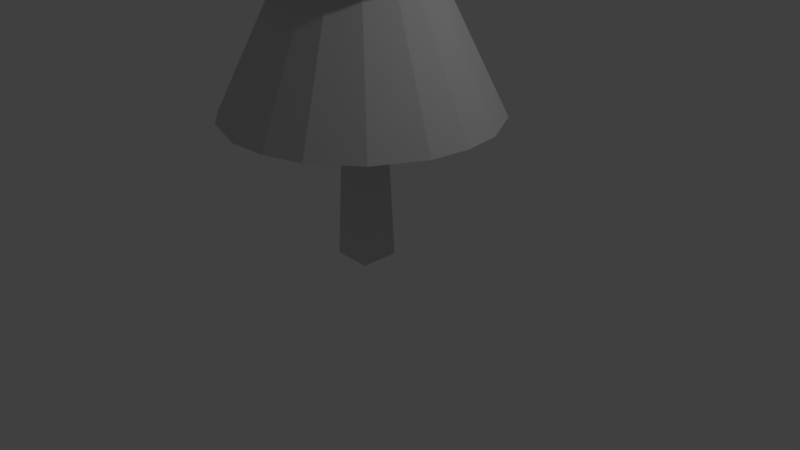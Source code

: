 # Source: Fir_1.blend  (saved by Blender 2.78.0; exported with 4.5.12 LTS)
import bpy
from mathutils import Matrix  # noqa: F401  (used for matrix-valued properties, if any)

bpy.ops.wm.read_factory_settings(use_empty=True)
scene = bpy.context.scene
scene.name = 'Scene'

# ---- collections
col_collection_1 = bpy.data.collections.new('Collection 1'); scene.collection.children.link(col_collection_1)

# ---- materials (node trees are filled in below, after node groups)
mat_fir = bpy.data.materials.new('Fir')
mat_fir.alpha_threshold = 0.0
mat_fir.use_transparent_shadow = False
mat_fir.diffuse_color = (0.64, 0.64, 0.64, 1.0)
mat_fir.specular_color = (0.5, 0.5, 0.5)
mat_fir.roughness = 0.5
mat_fir.specular_intensity = 1.0

# ---- material node trees

# ---- world
world_world = bpy.data.worlds.new('World'); scene.world = world_world
world_world.color = (0.05088, 0.05088, 0.05088)
world_world.use_sun_shadow = False
world_world.sun_shadow_jitter_overblur = 0.0
world_world.cycles.sampling_method = 'MANUAL'

# ---- cameras
cam_camera = bpy.data.cameras.new('Camera')
cam_camera.clip_end = 100.0
cam_camera.lens = 35.0
cam_camera.sensor_width = 32.0
cam_camera.sensor_height = 18.0
cam_camera.ortho_scale = 7.314
cam_camera.dof.focus_distance = 0.0
cam_camera.dof.aperture_fstop = 128.0

# ---- lights
light_lamp = bpy.data.lights.new('Lamp', 'POINT')
light_lamp.transmission_factor = 0.0
light_lamp.cutoff_distance = 30.0
light_lamp.energy = 100.0
light_lamp.shadow_buffer_clip_start = 1.001
light_lamp.shadow_soft_size = 0.1
light_lamp.shadow_maximum_resolution = 0.006
light_lamp.use_absolute_resolution = True

# ---- meshes
me_cube_001 = bpy.data.meshes.new('Cube.001')
me_cube_001.from_pydata([(0.2069, 0.0, 0.25), (-0.2931, 0.0, 0.25), (-0.2931, 0.0, -0.25), (0.2069, 0.0, -0.25), (0.001254, 6.618, -0.04431), (-0.08738, 6.618, -0.04431), (-0.08738, 6.618, 0.04432), (0.001254, 6.618, 0.04432), (-0.1107, 5.32, -0.8264), (-0.02815, 6.996, 0.01132), (0.2162, 5.32, -0.7942), (0.4373, 5.32, -0.6853), (0.6225, 5.32, -0.5227), (0.7774, 5.32, -0.233), (0.8039, 5.32, 0.1768), (0.6685, 5.32, 0.4768), (0.4432, 5.32, 0.7167), (0.05436, 5.32, 0.849), (-0.2725, 5.32, 0.8168), (-0.628, 5.32, 0.6112), (-0.8337, 5.32, 0.2557), (-0.8602, 5.32, -0.1542), (-0.6788, 5.32, -0.5227), (-0.4249, 5.32, -0.731), (-1.264, 1.923, 1.244), (-0.04721, 5.365, 0.02699), (-1.573, 1.923, 0.8423), (-0.125, 3.801, -1.281), (0.002129, 6.384, 0.01015), (0.3788, 3.801, -1.231), (0.7196, 3.801, -1.064), (-0.8625, 1.923, 1.552), (1.005, 3.801, -0.8129), (1.674, 1.923, 0.02699), (1.608, 1.923, 0.529), (1.244, 3.801, -0.3665), (1.293, 3.801, 0.1373), (1.608, 1.923, -0.4751), (-0.2167, 1.923, 1.748), (1.195, 3.801, 0.5043), (1.005, 3.801, 0.8332), (0.6137, 3.801, 1.154), (1.29, 1.923, -1.07), (0.2541, 3.801, 1.277), (0.2886, 1.923, 1.715), (-0.125, 3.801, 1.301), (-0.492, 3.801, 1.203), (0.7681, 1.923, 1.552), (-0.821, 3.801, 1.013), (0.7681, 1.923, -1.498), (-1.142, 3.801, 0.6218), (-1.289, 3.801, 0.1373), (1.29, 1.923, 1.124), (-1.239, 3.801, -0.3665), (0.2886, 1.923, -1.661), (-1.001, 3.801, -0.8129), (-0.6095, 3.801, -1.134), (-0.2167, 1.923, -1.694), (-1.768, 1.923, 0.1965), (-1.702, 1.923, -0.4751), (-1.384, 1.923, -1.07), (-0.8625, 1.923, -1.498)], [], [(0, 1, 2, 3), (4, 5, 6, 7), (2, 5, 4, 3), (0, 7, 6, 1), (3, 4, 7, 0), (1, 6, 5, 2), (8, 9, 10), (10, 9, 11), (11, 9, 12), (12, 9, 13), (13, 9, 14), (14, 9, 15), (15, 9, 16), (16, 9, 17), (17, 9, 18), (18, 9, 19), (19, 9, 20), (20, 9, 21), (21, 9, 22), (22, 9, 23), (23, 9, 8), (24, 25, 26), (27, 28, 29), (29, 28, 30), (31, 25, 24), (30, 28, 32), (33, 25, 34), (32, 28, 35), (35, 28, 36), (37, 25, 33), (38, 25, 31), (36, 28, 39), (39, 28, 40), (40, 28, 41), (42, 25, 37), (41, 28, 43), (44, 25, 38), (43, 28, 45), (45, 28, 46), (47, 25, 44), (46, 28, 48), (49, 25, 42), (48, 28, 50), (50, 28, 51), (52, 25, 47), (51, 28, 53), (54, 25, 49), (53, 28, 55), (55, 28, 56), (57, 25, 54), (56, 28, 27), (34, 25, 52), (26, 25, 58), (58, 25, 59), (59, 25, 60), (60, 25, 61), (61, 25, 57), (19, 20, 21, 22, 23, 8, 10, 11, 12, 13, 14, 15, 16, 17, 18), (51, 53, 55, 56, 27, 29, 30, 32, 35, 36, 39, 40, 41, 43, 45, 46, 48, 50), (42, 37, 33, 34, 52, 47, 44, 38, 31, 24, 26, 58, 59, 60, 61, 57, 54, 49)])
_uv = me_cube_001.uv_layers.new(name='UVMap')
_uv.uv.foreach_set('vector', [0.2821, 0.5712, 0.2821, 0.5712, 0.2821, 0.5712, 0.2821, 0.5712, 0.2821, 0.5712, 0.2821, 0.5712, 0.2821, 0.5712, 0.2821, 0.5712, 0.2821, 0.5712, 0.2821, 0.5712, 0.2821, 0.5712, 0.2821, 0.5712, 0.2821, 0.5712, 0.2821, 0.5712, 0.2821, 0.5712, 0.2821, 0.5712, 0.2821, 0.5712, 0.2821, 0.5712, 0.2821, 0.5712, 0.2821, 0.5712, 0.2821, 0.5712, 0.2821, 0.5712, 0.2821, 0.5712, 0.2821, 0.5712, 0.685, 0.4304, 0.8475, 0.4304, 0.8475, 0.5929, 0.685, 0.4304, 0.8475, 0.4304, 0.8475, 0.5929, 0.685, 0.4304, 0.8475, 0.4304, 0.8475, 0.5929, 0.685, 0.4304, 0.8475, 0.4304, 0.8475, 0.5929, 0.685, 0.4304, 0.8475, 0.4304, 0.8475, 0.5929, 0.685, 0.4304, 0.8475, 0.4304, 0.8475, 0.5929, 0.685, 0.4304, 0.8475, 0.4304, 0.8475, 0.5929, 0.685, 0.4304, 0.8475, 0.4304, 0.8475, 0.5929, 0.685, 0.4304, 0.8475, 0.4304, 0.8475, 0.5929, 0.685, 0.4304, 0.8475, 0.4304, 0.8475, 0.5929, 0.685, 0.4304, 0.8475, 0.4304, 0.8475, 0.5929, 0.685, 0.4304, 0.8475, 0.4304, 0.8475, 0.5929, 0.685, 0.4304, 0.8475, 0.4304, 0.8475, 0.5929, 0.685, 0.4304, 0.8475, 0.4304, 0.8475, 0.5929, 0.685, 0.4304, 0.8475, 0.4304, 0.8475, 0.5929, 0.685, 0.4304, 0.8475, 0.4304, 0.8475, 0.5929, 0.685, 0.4304, 0.8475, 0.4304, 0.8475, 0.5929, 0.685, 0.4304, 0.8475, 0.4304, 0.8475, 0.5929, 0.685, 0.4304, 0.8475, 0.4304, 0.8475, 0.5929, 0.685, 0.4304, 0.8475, 0.4304, 0.8475, 0.5929, 0.685, 0.4304, 0.8475, 0.4304, 0.8475, 0.5929, 0.685, 0.4304, 0.8475, 0.4304, 0.8475, 0.5929, 0.685, 0.4304, 0.8475, 0.4304, 0.8475, 0.5929, 0.685, 0.4304, 0.8475, 0.4304, 0.8475, 0.5929, 0.685, 0.4304, 0.8475, 0.4304, 0.8475, 0.5929, 0.685, 0.4304, 0.8475, 0.4304, 0.8475, 0.5929, 0.685, 0.4304, 0.8475, 0.4304, 0.8475, 0.5929, 0.685, 0.4304, 0.8475, 0.4304, 0.8475, 0.5929, 0.685, 0.4304, 0.8475, 0.4304, 0.8475, 0.5929, 0.685, 0.4304, 0.8475, 0.4304, 0.8475, 0.5929, 0.685, 0.4304, 0.8475, 0.4304, 0.8475, 0.5929, 0.685, 0.4304, 0.8475, 0.4304, 0.8475, 0.5929, 0.685, 0.4304, 0.8475, 0.4304, 0.8475, 0.5929, 0.685, 0.4304, 0.8475, 0.4304, 0.8475, 0.5929, 0.685, 0.4304, 0.8475, 0.4304, 0.8475, 0.5929, 0.685, 0.4304, 0.8475, 0.4304, 0.8475, 0.5929, 0.685, 0.4304, 0.8475, 0.4304, 0.8475, 0.5929, 0.685, 0.4304, 0.8475, 0.4304, 0.8475, 0.5929, 0.685, 0.4304, 0.8475, 0.4304, 0.8475, 0.5929, 0.685, 0.4304, 0.8475, 0.4304, 0.8475, 0.5929, 0.685, 0.4304, 0.8475, 0.4304, 0.8475, 0.5929, 0.685, 0.4304, 0.8475, 0.4304, 0.8475, 0.5929, 0.685, 0.4304, 0.8475, 0.4304, 0.8475, 0.5929, 0.685, 0.4304, 0.8475, 0.4304, 0.8475, 0.5929, 0.685, 0.4304, 0.8475, 0.4304, 0.8475, 0.5929, 0.685, 0.4304, 0.8475, 0.4304, 0.8475, 0.5929, 0.685, 0.4304, 0.8475, 0.4304, 0.8475, 0.5929, 0.685, 0.4304, 0.8475, 0.4304, 0.8475, 0.5929, 0.685, 0.4304, 0.8475, 0.4304, 0.8475, 0.5929, 0.685, 0.4304, 0.8475, 0.4304, 0.8475, 0.5929, 0.685, 0.4304, 0.8475, 0.4304, 0.8475, 0.5929, 0.7662, 0.5929, 0.7993, 0.5859, 0.8266, 0.566, 0.8435, 0.5368, 0.847, 0.5032, 0.8366, 0.471, 0.814, 0.4459, 0.7831, 0.4322, 0.7493, 0.4322, 0.7185, 0.4459, 0.6958, 0.471, 0.6854, 0.5032, 0.6889, 0.5368, 0.7058, 0.566, 0.7332, 0.5859, 0.7662, 0.5929, 0.794, 0.588, 0.8184, 0.5739, 0.8366, 0.5523, 0.8462, 0.5258, 0.8462, 0.4975, 0.8366, 0.471, 0.8184, 0.4494, 0.794, 0.4353, 0.7662, 0.4304, 0.7384, 0.4353, 0.714, 0.4494, 0.6958, 0.471, 0.6862, 0.4975, 0.6862, 0.5258, 0.6958, 0.5523, 0.714, 0.5739, 0.7384, 0.588, 0.7662, 0.5929, 0.794, 0.588, 0.8184, 0.5739, 0.8366, 0.5523, 0.8462, 0.5258, 0.8462, 0.4975, 0.8366, 0.471, 0.8184, 0.4494, 0.794, 0.4353, 0.7662, 0.4304, 0.7384, 0.4353, 0.714, 0.4494, 0.6958, 0.471, 0.6862, 0.4975, 0.6862, 0.5258, 0.6958, 0.5523, 0.714, 0.5739, 0.7384, 0.588])
me_cube_001.materials.append(mat_fir)
me_cube_001.use_remesh_preserve_volume = False
me_cube_001.use_remesh_preserve_attributes = False
me_cube_001.use_mirror_vertex_groups = False
me_cube_001.update()
me_cube_001.normals_split_custom_set([tuple(v) for v in zip(*[iter([0.0, -1.0, 0.0, 0.0, -1.0, 0.0, 0.0, -1.0, 0.0, 0.0, -1.0, 0.0, 0.0, 1.0, 0.0, 0.0, 1.0, 0.0, 0.0, 1.0, 0.0, 0.0, 1.0, 0.0, 0.0, 0.03106, -0.9995, 0.0, 0.03106, -0.9995, 0.0, 0.03106, -0.9995, 0.0, 0.03106, -0.9995, 0.0, 0.03106, 0.9995, 0.0, 0.03106, 0.9995, 0.0, 0.03106, 0.9995, 0.0, 0.03106, 0.9995, 0.9995, 0.03106, 0.0, 0.9995, 0.03106, 0.0, 0.9995, 0.03106, 0.0, 0.9995, 0.03106, 0.0, -0.9995, 0.03106, 0.0, -0.9995, 0.03106, 0.0, -0.9995, 0.03106, 0.0, -0.9995, 0.03106, 0.0, 0.08792, 0.442, -0.8927, 0.08792, 0.442, -0.8927, 0.08792, 0.442, -0.8927, 0.3959, 0.4441, -0.8037, 0.3959, 0.4441, -0.8037, 0.3959, 0.4441, -0.8037, 0.591, 0.4441, -0.6734, 0.591, 0.4441, -0.6734, 0.591, 0.4441, -0.6734, 0.7911, 0.442, -0.4229, 0.7911, 0.442, -0.4229, 0.7911, 0.442, -0.4229, 0.8964, 0.4394, -0.05808, 0.8964, 0.4394, -0.05808, 0.8964, 0.4394, -0.05808, 0.8173, 0.4423, 0.3692, 0.8173, 0.4423, 0.3692, 0.8173, 0.4423, 0.3692, 0.6539, 0.4423, 0.6138, 0.6539, 0.4423, 0.6138, 0.6539, 0.4423, 0.6138, 0.2894, 0.4394, 0.8504, 0.2894, 0.4394, 0.8504, 0.2894, 0.4394, 0.8504, -0.08792, 0.442, 0.8927, -0.08792, 0.442, 0.8927, -0.08792, 0.442, 0.8927, -0.4497, 0.4394, 0.7776, -0.4497, 0.4394, 0.7776, -0.4497, 0.4394, 0.7776, -0.7776, 0.4394, 0.4497, -0.7776, 0.4394, 0.4497, -0.7776, 0.4394, 0.4497, -0.8964, 0.4394, 0.05808, -0.8964, 0.4394, 0.05808, -0.8964, 0.4394, 0.05808, -0.8059, 0.4394, -0.3967, -0.8059, 0.4394, -0.3967, -0.8059, 0.4394, -0.3967, -0.5691, 0.442, -0.6934, -0.5691, 0.442, -0.6934, -0.5691, 0.442, -0.6934, -0.2604, 0.442, -0.8584, -0.2604, 0.442, -0.8584, -0.2604, 0.442, -0.8584, -0.711, 0.4441, 0.5451, -0.711, 0.4441, 0.5451, -0.711, 0.4441, 0.5451, 0.08792, 0.442, -0.8927, 0.08792, 0.442, -0.8927, 0.08792, 0.442, -0.8927, 0.3959, 0.4441, -0.8037, 0.3959, 0.4441, -0.8037, 0.3959, 0.4441, -0.8037, -0.5451, 0.4441, 0.711, -0.5451, 0.4441, 0.711, -0.5451, 0.4441, 0.711, 0.591, 0.4441, -0.6734, 0.591, 0.4441, -0.6734, 0.591, 0.4441, -0.6734, 0.8883, 0.4441, 0.1173, 0.8883, 0.4441, 0.1173, 0.8883, 0.4441, 0.1173, 0.7911, 0.442, -0.4229, 0.7911, 0.442, -0.4229, 0.7911, 0.442, -0.4229, 0.8927, 0.442, -0.08792, 0.8927, 0.442, -0.08792, 0.8927, 0.442, -0.08792, 0.8883, 0.4441, -0.1173, 0.8883, 0.4441, -0.1173, 0.8883, 0.4441, -0.1173, -0.2604, 0.442, 0.8584, -0.2604, 0.442, 0.8584, -0.2604, 0.442, 0.8584, 0.8655, 0.4441, 0.2315, 0.8655, 0.4441, 0.2315, 0.8655, 0.4441, 0.2315, 0.7757, 0.4441, 0.4483, 0.7757, 0.4441, 0.4483, 0.7757, 0.4441, 0.4483, 0.5691, 0.442, 0.6934, 0.5691, 0.442, 0.6934, 0.5691, 0.442, 0.6934, 0.7911, 0.442, -0.4229, 0.7911, 0.442, -0.4229, 0.7911, 0.442, -0.4229, 0.2883, 0.4441, 0.8483, 0.2883, 0.4441, 0.8483, 0.2883, 0.4441, 0.8483, 0.05823, 0.4441, 0.8941, 0.05823, 0.4441, 0.8941, 0.05823, 0.4441, 0.8941, 0.05823, 0.4441, 0.8941, 0.05823, 0.4441, 0.8941, 0.05823, 0.4441, 0.8941, -0.2315, 0.4441, 0.8655, -0.2315, 0.4441, 0.8655, -0.2315, 0.4441, 0.8655, 0.2883, 0.4441, 0.8483, 0.2883, 0.4441, 0.8483, 0.2883, 0.4441, 0.8483, -0.4483, 0.4441, 0.7757, -0.4483, 0.4441, 0.7757, -0.4483, 0.4441, 0.7757, 0.5691, 0.442, -0.6934, 0.5691, 0.442, -0.6934, 0.5691, 0.442, -0.6934, -0.6934, 0.442, 0.5691, -0.6934, 0.442, 0.5691, -0.6934, 0.442, 0.5691, -0.8584, 0.442, 0.2604, -0.8584, 0.442, 0.2604, -0.8584, 0.442, 0.2604, 0.5691, 0.442, 0.6934, 0.5691, 0.442, 0.6934, 0.5691, 0.442, 0.6934, -0.8927, 0.442, -0.08793, -0.8927, 0.442, -0.08793, -0.8927, 0.442, -0.08793, 0.2883, 0.4441, -0.8483, 0.2883, 0.4441, -0.8483, 0.2883, 0.4441, -0.8483, -0.7911, 0.442, -0.4229, -0.7911, 0.442, -0.4229, -0.7911, 0.442, -0.4229, -0.5691, 0.442, -0.6934, -0.5691, 0.442, -0.6934, -0.5691, 0.442, -0.6934, 0.05823, 0.4441, -0.8941, 0.05823, 0.4441, -0.8941, 0.05823, 0.4441, -0.8941, -0.2604, 0.442, -0.8584, -0.2604, 0.442, -0.8584, -0.2604, 0.442, -0.8584, 0.7911, 0.442, 0.4229, 0.7911, 0.442, 0.4229, 0.7911, 0.442, 0.4229, -0.8584, 0.442, 0.2604, -0.8584, 0.442, 0.2604, -0.8584, 0.442, 0.2604, -0.8927, 0.442, -0.08792, -0.8927, 0.442, -0.08792, -0.8927, 0.442, -0.08792, -0.7911, 0.442, -0.4229, -0.7911, 0.442, -0.4229, -0.7911, 0.442, -0.4229, -0.5691, 0.442, -0.6934, -0.5691, 0.442, -0.6934, -0.5691, 0.442, -0.6934, -0.2604, 0.442, -0.8584, -0.2604, 0.442, -0.8584, -0.2604, 0.442, -0.8584, -8.523e-06, -1.0, 1.713e-05, -8.523e-06, -1.0, 1.713e-05, -8.523e-06, -1.0, 1.713e-05, -8.523e-06, -1.0, 1.713e-05, -8.523e-06, -1.0, 1.713e-05, -8.523e-06, -1.0, 1.713e-05, -8.523e-06, -1.0, 1.713e-05, -8.523e-06, -1.0, 1.713e-05, -8.523e-06, -1.0, 1.713e-05, -8.523e-06, -1.0, 1.713e-05, -8.523e-06, -1.0, 1.713e-05, -8.523e-06, -1.0, 1.713e-05, -8.523e-06, -1.0, 1.713e-05, -8.523e-06, -1.0, 1.713e-05, -8.523e-06, -1.0, 1.713e-05, -2.961e-06, -1.0, -3.923e-06, -2.961e-06, -1.0, -3.923e-06, -2.961e-06, -1.0, -3.923e-06, -2.961e-06, -1.0, -3.923e-06, -2.961e-06, -1.0, -3.923e-06, -2.961e-06, -1.0, -3.923e-06, -2.961e-06, -1.0, -3.923e-06, -2.961e-06, -1.0, -3.923e-06, -2.961e-06, -1.0, -3.923e-06, -2.961e-06, -1.0, -3.923e-06, -2.961e-06, -1.0, -3.923e-06, -2.961e-06, -1.0, -3.923e-06, -2.961e-06, -1.0, -3.923e-06, -2.961e-06, -1.0, -3.923e-06, -2.961e-06, -1.0, -3.923e-06, -2.961e-06, -1.0, -3.923e-06, -2.961e-06, -1.0, -3.923e-06, -2.961e-06, -1.0, -3.923e-06, -9.586e-08, -1.0, 1.948e-07, -9.586e-08, -1.0, 1.948e-07, -9.586e-08, -1.0, 1.948e-07, -9.586e-08, -1.0, 1.948e-07, -9.586e-08, -1.0, 1.948e-07, -9.586e-08, -1.0, 1.948e-07, -9.586e-08, -1.0, 1.948e-07, -9.586e-08, -1.0, 1.948e-07, -9.586e-08, -1.0, 1.948e-07, -9.586e-08, -1.0, 1.948e-07, -9.586e-08, -1.0, 1.948e-07, -9.586e-08, -1.0, 1.948e-07, -9.586e-08, -1.0, 1.948e-07, -9.586e-08, -1.0, 1.948e-07, -9.586e-08, -1.0, 1.948e-07, -9.586e-08, -1.0, 1.948e-07, -9.586e-08, -1.0, 1.948e-07, -9.586e-08, -1.0, 1.948e-07])] * 3)])

# ---- objects
ob_cube_001 = bpy.data.objects.new('Cube.001', me_cube_001)
ob_lamp = bpy.data.objects.new('Lamp', light_lamp)
ob_camera = bpy.data.objects.new('Camera', cam_camera)

# ---- transforms, parenting, visibility, modifiers, constraints
ob_cube_001.location = (0.0, 0.0, 0.0)
ob_cube_001.rotation_euler = (1.571, -0.0, 0.0)
ob_cube_001.lineart.crease_threshold = 0.0
ob_lamp.location = (4.076, 1.005, 5.904)
ob_lamp.rotation_euler = (0.6503, 0.05522, 1.866)
ob_lamp.lock_rotations_4d = False
ob_lamp.empty_display_type = 'ARROWS'
ob_lamp.color = (0.0, 0.0, 0.0, 0.0)
ob_lamp.lineart.crease_threshold = 0.0
ob_camera.location = (7.481, -6.508, 5.344)
ob_camera.rotation_euler = (1.109, 0.0, 0.8149)
ob_camera.lock_rotations_4d = False
ob_camera.empty_display_type = 'ARROWS'
ob_camera.color = (0.0, 0.0, 0.0, 0.0)
ob_camera.display_type = 'WIRE'
ob_camera.lineart.crease_threshold = 0.0

# ---- collection membership
col_collection_1.objects.link(ob_cube_001)
col_collection_1.objects.link(ob_lamp)
col_collection_1.objects.link(ob_camera)

# ---- scene / render settings (as saved in the file)
scene.camera = ob_camera
scene.frame_start = 1; scene.frame_end = 250; scene.frame_set(1)
scene.render.engine = 'BLENDER_EEVEE_NEXT'
scene.render.resolution_percentage = 50
scene.render.dither_intensity = 0.0
scene.cycles.use_denoising = False
scene.cycles.samples = 128
scene.cycles.sampling_pattern = 'TABULATED_SOBOL'
scene.cycles.light_sampling_threshold = 0.0
scene.cycles.use_adaptive_sampling = False
scene.cycles.use_light_tree = False
scene.cycles.blur_glossy = 0.0
scene.cycles.sample_clamp_indirect = 0.0
scene.view_settings.view_transform = 'Standard'
bpy.context.view_layer.update()
